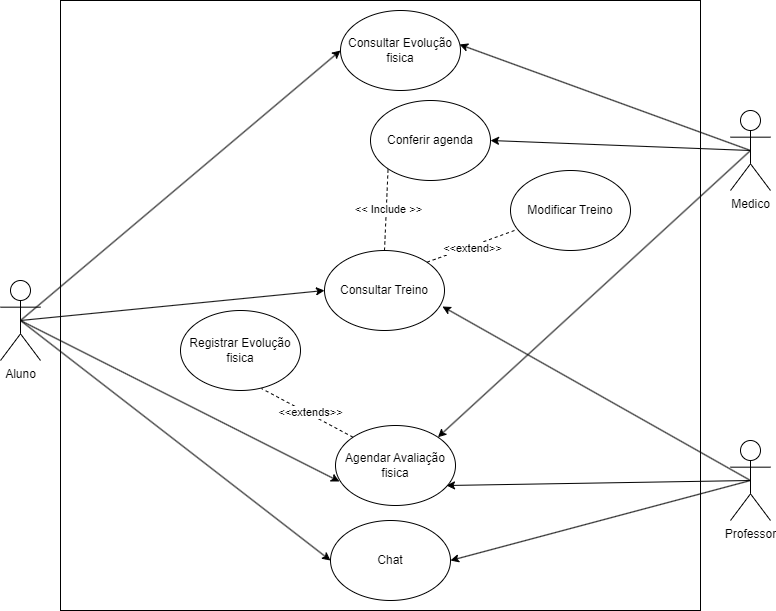

The diagram above was exported from draw.io. Its source (the exported page's mxGraphModel, read from the mxfile embedded in the PNG):
<mxGraphModel dx="1730" dy="796" grid="1" gridSize="10" guides="1" tooltips="1" connect="1" arrows="1" fold="1" page="1" pageScale="1" pageWidth="827" pageHeight="1169" math="0" shadow="0">
  <root>
    <mxCell id="0" />
    <mxCell id="1" parent="0" />
    <mxCell id="Yu5DDHVQ4fDgF2E-pXZF-1" value="" style="rounded=0;whiteSpace=wrap;html=1;" vertex="1" parent="1">
      <mxGeometry x="90" y="120" width="640" height="610" as="geometry" />
    </mxCell>
    <mxCell id="Yu5DDHVQ4fDgF2E-pXZF-23" style="edgeStyle=none;rounded=0;orthogonalLoop=1;jettySize=auto;html=1;exitX=0.5;exitY=0.5;exitDx=0;exitDy=0;exitPerimeter=0;entryX=0;entryY=0.5;entryDx=0;entryDy=0;" edge="1" parent="1" source="Yu5DDHVQ4fDgF2E-pXZF-2" target="Yu5DDHVQ4fDgF2E-pXZF-11">
      <mxGeometry relative="1" as="geometry" />
    </mxCell>
    <mxCell id="Yu5DDHVQ4fDgF2E-pXZF-24" style="edgeStyle=none;rounded=0;orthogonalLoop=1;jettySize=auto;html=1;exitX=0.5;exitY=0.5;exitDx=0;exitDy=0;exitPerimeter=0;entryX=0;entryY=0.5;entryDx=0;entryDy=0;" edge="1" parent="1" source="Yu5DDHVQ4fDgF2E-pXZF-2" target="Yu5DDHVQ4fDgF2E-pXZF-15">
      <mxGeometry relative="1" as="geometry" />
    </mxCell>
    <mxCell id="Yu5DDHVQ4fDgF2E-pXZF-27" style="edgeStyle=none;rounded=0;orthogonalLoop=1;jettySize=auto;html=1;exitX=0.5;exitY=0.5;exitDx=0;exitDy=0;exitPerimeter=0;entryX=0;entryY=0.5;entryDx=0;entryDy=0;" edge="1" parent="1" source="Yu5DDHVQ4fDgF2E-pXZF-2" target="Yu5DDHVQ4fDgF2E-pXZF-9">
      <mxGeometry relative="1" as="geometry">
        <mxPoint x="180" y="370" as="targetPoint" />
      </mxGeometry>
    </mxCell>
    <mxCell id="Yu5DDHVQ4fDgF2E-pXZF-2" value="Aluno&lt;div&gt;&lt;br&gt;&lt;/div&gt;" style="shape=umlActor;verticalLabelPosition=bottom;verticalAlign=top;html=1;outlineConnect=0;" vertex="1" parent="1">
      <mxGeometry x="30" y="400" width="40" height="80" as="geometry" />
    </mxCell>
    <mxCell id="Yu5DDHVQ4fDgF2E-pXZF-32" style="edgeStyle=none;rounded=0;orthogonalLoop=1;jettySize=auto;html=1;exitX=0.5;exitY=0.5;exitDx=0;exitDy=0;exitPerimeter=0;entryX=0.925;entryY=0.75;entryDx=0;entryDy=0;entryPerimeter=0;" edge="1" parent="1" source="Yu5DDHVQ4fDgF2E-pXZF-3" target="Yu5DDHVQ4fDgF2E-pXZF-10">
      <mxGeometry relative="1" as="geometry" />
    </mxCell>
    <mxCell id="Yu5DDHVQ4fDgF2E-pXZF-38" style="edgeStyle=none;rounded=0;orthogonalLoop=1;jettySize=auto;html=1;exitX=0.5;exitY=0.5;exitDx=0;exitDy=0;exitPerimeter=0;entryX=1;entryY=0.5;entryDx=0;entryDy=0;" edge="1" parent="1" source="Yu5DDHVQ4fDgF2E-pXZF-3" target="Yu5DDHVQ4fDgF2E-pXZF-15">
      <mxGeometry relative="1" as="geometry" />
    </mxCell>
    <mxCell id="Yu5DDHVQ4fDgF2E-pXZF-3" value="Professor" style="shape=umlActor;verticalLabelPosition=bottom;verticalAlign=top;html=1;outlineConnect=0;" vertex="1" parent="1">
      <mxGeometry x="760" y="560" width="40" height="80" as="geometry" />
    </mxCell>
    <mxCell id="Yu5DDHVQ4fDgF2E-pXZF-35" style="edgeStyle=none;rounded=0;orthogonalLoop=1;jettySize=auto;html=1;exitX=0.5;exitY=0.5;exitDx=0;exitDy=0;exitPerimeter=0;entryX=0.992;entryY=0.425;entryDx=0;entryDy=0;entryPerimeter=0;" edge="1" parent="1" source="Yu5DDHVQ4fDgF2E-pXZF-5" target="Yu5DDHVQ4fDgF2E-pXZF-11">
      <mxGeometry relative="1" as="geometry" />
    </mxCell>
    <mxCell id="Yu5DDHVQ4fDgF2E-pXZF-40" style="edgeStyle=none;rounded=0;orthogonalLoop=1;jettySize=auto;html=1;exitX=0.5;exitY=0.5;exitDx=0;exitDy=0;exitPerimeter=0;entryX=1;entryY=0;entryDx=0;entryDy=0;" edge="1" parent="1" source="Yu5DDHVQ4fDgF2E-pXZF-5" target="Yu5DDHVQ4fDgF2E-pXZF-10">
      <mxGeometry relative="1" as="geometry" />
    </mxCell>
    <mxCell id="Yu5DDHVQ4fDgF2E-pXZF-51" style="edgeStyle=none;rounded=0;orthogonalLoop=1;jettySize=auto;html=1;exitX=0.5;exitY=0.5;exitDx=0;exitDy=0;exitPerimeter=0;entryX=1;entryY=0.5;entryDx=0;entryDy=0;" edge="1" parent="1" source="Yu5DDHVQ4fDgF2E-pXZF-5" target="Yu5DDHVQ4fDgF2E-pXZF-17">
      <mxGeometry relative="1" as="geometry" />
    </mxCell>
    <mxCell id="Yu5DDHVQ4fDgF2E-pXZF-5" value="Medico" style="shape=umlActor;verticalLabelPosition=bottom;verticalAlign=top;html=1;outlineConnect=0;" vertex="1" parent="1">
      <mxGeometry x="760" y="230" width="40" height="80" as="geometry" />
    </mxCell>
    <mxCell id="Yu5DDHVQ4fDgF2E-pXZF-47" value="" style="edgeStyle=none;rounded=0;orthogonalLoop=1;jettySize=auto;html=1;exitX=0.5;exitY=0.5;exitDx=0;exitDy=0;exitPerimeter=0;entryX=0.983;entryY=0.7;entryDx=0;entryDy=0;entryPerimeter=0;" edge="1" parent="1" source="Yu5DDHVQ4fDgF2E-pXZF-3" target="Yu5DDHVQ4fDgF2E-pXZF-9">
      <mxGeometry relative="1" as="geometry" />
    </mxCell>
    <mxCell id="Yu5DDHVQ4fDgF2E-pXZF-9" value="Consultar Treino" style="ellipse;whiteSpace=wrap;html=1;" vertex="1" parent="1">
      <mxGeometry x="354" y="370" width="120" height="80" as="geometry" />
    </mxCell>
    <mxCell id="Yu5DDHVQ4fDgF2E-pXZF-10" value="Agendar Avaliação fisica" style="ellipse;whiteSpace=wrap;html=1;" vertex="1" parent="1">
      <mxGeometry x="365" y="545" width="120" height="80" as="geometry" />
    </mxCell>
    <mxCell id="Yu5DDHVQ4fDgF2E-pXZF-11" value="Consultar Evolução fisica" style="ellipse;whiteSpace=wrap;html=1;" vertex="1" parent="1">
      <mxGeometry x="370" y="130" width="120" height="80" as="geometry" />
    </mxCell>
    <mxCell id="Yu5DDHVQ4fDgF2E-pXZF-15" value="Chat" style="ellipse;whiteSpace=wrap;html=1;" vertex="1" parent="1">
      <mxGeometry x="360" y="640" width="120" height="80" as="geometry" />
    </mxCell>
    <mxCell id="Yu5DDHVQ4fDgF2E-pXZF-17" value="Conferir agenda" style="ellipse;whiteSpace=wrap;html=1;" vertex="1" parent="1">
      <mxGeometry x="400" y="220" width="120" height="80" as="geometry" />
    </mxCell>
    <mxCell id="Yu5DDHVQ4fDgF2E-pXZF-22" style="rounded=0;orthogonalLoop=1;jettySize=auto;html=1;exitX=0.5;exitY=0.5;exitDx=0;exitDy=0;exitPerimeter=0;entryX=0.033;entryY=0.7;entryDx=0;entryDy=0;entryPerimeter=0;" edge="1" parent="1" source="Yu5DDHVQ4fDgF2E-pXZF-2" target="Yu5DDHVQ4fDgF2E-pXZF-10">
      <mxGeometry relative="1" as="geometry" />
    </mxCell>
    <mxCell id="Yu5DDHVQ4fDgF2E-pXZF-30" value="" style="endArrow=none;dashed=1;html=1;rounded=0;exitX=0.5;exitY=0;exitDx=0;exitDy=0;entryX=0;entryY=1;entryDx=0;entryDy=0;" edge="1" parent="1" source="Yu5DDHVQ4fDgF2E-pXZF-9" target="Yu5DDHVQ4fDgF2E-pXZF-17">
      <mxGeometry width="50" height="50" relative="1" as="geometry">
        <mxPoint x="372" y="242" as="sourcePoint" />
        <mxPoint x="408" y="218" as="targetPoint" />
        <Array as="points" />
      </mxGeometry>
    </mxCell>
    <mxCell id="Yu5DDHVQ4fDgF2E-pXZF-31" value="&amp;lt;&amp;lt; Include &amp;gt;&amp;gt;" style="edgeLabel;html=1;align=center;verticalAlign=middle;resizable=0;points=[];" vertex="1" connectable="0" parent="Yu5DDHVQ4fDgF2E-pXZF-30">
      <mxGeometry x="0.0076" y="-2" relative="1" as="geometry">
        <mxPoint y="-1" as="offset" />
      </mxGeometry>
    </mxCell>
    <mxCell id="Yu5DDHVQ4fDgF2E-pXZF-36" value="Registrar Evolução fisica" style="ellipse;whiteSpace=wrap;html=1;" vertex="1" parent="1">
      <mxGeometry x="210" y="430" width="120" height="80" as="geometry" />
    </mxCell>
    <mxCell id="Yu5DDHVQ4fDgF2E-pXZF-37" value="" style="endArrow=none;dashed=1;html=1;rounded=0;exitX=0;exitY=0;exitDx=0;exitDy=0;entryX=0.675;entryY=0.975;entryDx=0;entryDy=0;entryPerimeter=0;" edge="1" parent="1" source="Yu5DDHVQ4fDgF2E-pXZF-10" target="Yu5DDHVQ4fDgF2E-pXZF-36">
      <mxGeometry width="50" height="50" relative="1" as="geometry">
        <mxPoint x="640" y="490" as="sourcePoint" />
        <mxPoint x="560" y="420" as="targetPoint" />
      </mxGeometry>
    </mxCell>
    <mxCell id="Yu5DDHVQ4fDgF2E-pXZF-49" value="&amp;lt;&amp;lt;extends&amp;gt;&amp;gt;" style="edgeLabel;html=1;align=center;verticalAlign=middle;resizable=0;points=[];" vertex="1" connectable="0" parent="Yu5DDHVQ4fDgF2E-pXZF-37">
      <mxGeometry x="-0.0171" y="-1" relative="1" as="geometry">
        <mxPoint x="1" as="offset" />
      </mxGeometry>
    </mxCell>
    <mxCell id="Yu5DDHVQ4fDgF2E-pXZF-46" value="Modificar Treino" style="ellipse;whiteSpace=wrap;html=1;" vertex="1" parent="1">
      <mxGeometry x="540" y="290" width="120" height="80" as="geometry" />
    </mxCell>
    <mxCell id="Yu5DDHVQ4fDgF2E-pXZF-50" value="" style="endArrow=none;dashed=1;html=1;rounded=0;exitX=0.033;exitY=0.75;exitDx=0;exitDy=0;entryX=1;entryY=0;entryDx=0;entryDy=0;exitPerimeter=0;" edge="1" parent="1" source="Yu5DDHVQ4fDgF2E-pXZF-46" target="Yu5DDHVQ4fDgF2E-pXZF-9">
      <mxGeometry width="50" height="50" relative="1" as="geometry">
        <mxPoint x="308" y="383" as="sourcePoint" />
        <mxPoint x="353" y="347" as="targetPoint" />
      </mxGeometry>
    </mxCell>
    <mxCell id="Yu5DDHVQ4fDgF2E-pXZF-53" value="&amp;lt;&amp;lt;extend&amp;gt;&amp;gt;" style="edgeLabel;html=1;align=center;verticalAlign=middle;resizable=0;points=[];" vertex="1" connectable="0" parent="Yu5DDHVQ4fDgF2E-pXZF-50">
      <mxGeometry x="-0.0217" y="2" relative="1" as="geometry">
        <mxPoint as="offset" />
      </mxGeometry>
    </mxCell>
  </root>
</mxGraphModel>